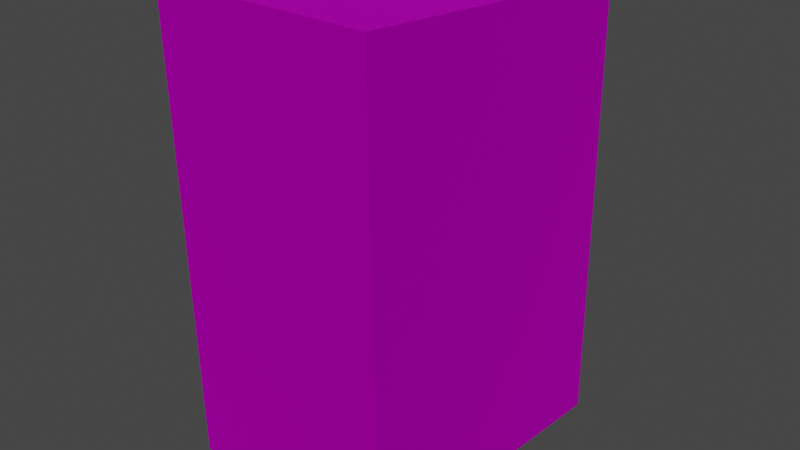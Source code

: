 # Source: TE_Mauler_Magazine.blend  (saved by Blender 2.80.75; exported with 4.5.12 LTS)
import bpy
from mathutils import Matrix  # noqa: F401  (used for matrix-valued properties, if any)

bpy.ops.wm.read_factory_settings(use_empty=True)
scene = bpy.context.scene
scene.name = 'Scene'

# ---- collections
col_collection = bpy.data.collections.new('Collection'); scene.collection.children.link(col_collection)

# ---- images (referenced by path relative to the original .blend; pixels are not part of the script)
import os
ASSET_DIR = os.environ.get("B2B_ASSET_DIR", "")  # directory of the original .blend (textures are referenced by path, not embedded)
HERE = os.path.dirname(os.path.abspath(__file__))  # packed textures are extracted next to this script under _unpacked/

def load_image(name, relpath, width, height, colorspace="sRGB"):
    """Load a texture the original file referenced (path relative to the .blend, or extracted next to this script)."""
    p = next((c for c in (os.path.join(HERE, relpath), os.path.join(ASSET_DIR, relpath)) if relpath and os.path.exists(c)), "")
    if p:
        img = bpy.data.images.load(p, check_existing=True)
        img.name = name
    else:  # same state as the original file: an image datablock whose file is absent (Cycles renders it pink)
        img = bpy.data.images.new(name, width, height)
        img.source = "FILE"
        img.filepath = "//" + (relpath or name)
    img.colorspace_settings.name = colorspace
    return img
img_map__0_003 = load_image('Map #0.003', 'mauler.png', 1024, 1024, 'sRGB')

# ---- materials (node trees are filled in below, after node groups)
mat_mauler_003 = bpy.data.materials.new('mauler.003')
mat_mauler_003.use_transparent_shadow = False
mat_mauler_003.diffuse_color = (0.588, 0.588, 0.588, 1.0)
mat_mauler_003.roughness = 0.8586
mat_mauler_003.specular_intensity = 0.0
mat_mauler_003.metallic = 1.0

# ---- material node trees
mat_mauler_003.use_nodes = True; mat_mauler_003.node_tree.nodes.clear()
_N = mat_mauler_003.node_tree.nodes; _L = mat_mauler_003.node_tree.links
n0 = _N.new('ShaderNodeOutputMaterial'); n0.name = 'Material Output'; n0.location = (300, 300)
n1 = _N.new('ShaderNodeBsdfPrincipled'); n1.name = 'Principled BSDF'; n1.location = (10, 300)
n1.distribution = 'GGX'
n1.subsurface_method = 'BURLEY'
n1.inputs[1].default_value = 1.0
n1.inputs[2].default_value = 0.8586
n1.inputs[3].default_value = 1.45
n1.inputs[13].default_value = 0.0
n1.inputs[27].default_value = (0.0, 0.0, 0.0, 1.0)
n1.inputs[28].default_value = 1.0
n2 = _N.new('ShaderNodeNormalMap'); n2.name = 'Normal Map'; n2.location = (-300, -300)
n2.label = 'Normal/Map'
n2.inputs[0].default_value = 0.14
n3 = _N.new('ShaderNodeTexImage'); n3.name = 'Image Texture'; n3.location = (-300, 600)
n3.image = img_map__0_003
_L.new(n1.outputs[0], n0.inputs[0])
_L.new(n2.outputs[0], n1.inputs[5])
_L.new(n3.outputs[0], n1.inputs[0])
n0.is_active_output = True

# ---- world
world_world = bpy.data.worlds.new('World'); scene.world = world_world
world_world.use_nodes = True; world_world.node_tree.nodes.clear()
_N = world_world.node_tree.nodes; _L = world_world.node_tree.links
n0 = _N.new('ShaderNodeOutputWorld'); n0.name = 'World Output'; n0.location = (300, 300)
n1 = _N.new('ShaderNodeBackground'); n1.name = 'Background'; n1.location = (10, 300)
n1.inputs[0].default_value = (0.05088, 0.05088, 0.05088, 1.0)
_L.new(n1.outputs[0], n0.inputs[0])
n0.is_active_output = True
world_world.color = (0.05088, 0.05088, 0.05088)
world_world.use_sun_shadow = False
world_world.sun_shadow_jitter_overblur = 0.0

# ---- meshes
me_mesh_001 = bpy.data.meshes.new('Mesh.001')
me_mesh_001.from_pydata([(-0.3558, -0.5427, 0.8003), (-0.0004208, -0.543, 0.8003), (0.355, -0.5433, 0.8003), (0.3558, 0.5148, 0.7113), (0.0003992, 0.5151, 0.7113), (-0.355, 0.5154, 0.7113), (-0.3558, -0.5148, -0.7113), (-0.0003992, -0.5151, -0.7113), (0.355, -0.5154, -0.7113), (0.3558, 0.5427, -0.8003), (0.0004208, 0.543, -0.8003), (-0.355, 0.5433, -0.8003)], [], [(6, 11, 10), (10, 7, 6), (7, 10, 9), (9, 8, 7), (0, 6, 7), (7, 1, 0), (1, 7, 8), (8, 2, 1), (2, 8, 9), (9, 3, 2), (3, 9, 10), (10, 4, 3), (4, 10, 11), (11, 5, 4), (5, 11, 6), (6, 0, 5), (0, 1, 2, 3, 4, 5)])
_uv = me_mesh_001.uv_layers.new(name='UVChannel_1')
_uv.uv.foreach_set('vector', [0.6803, 0.6666, 0.6803, 0.5141, 0.6268, 0.5141, 0.6268, 0.5141, 0.6268, 0.6666, 0.6803, 0.6666, 0.6268, 0.6666, 0.6268, 0.5141, 0.5733, 0.5141, 0.5733, 0.5141, 0.5732, 0.6666, 0.6268, 0.6666, 1.682, 0.6632, 1.682, 0.5177, 1.629, 0.5177, 1.629, 0.5177, 1.629, 0.6632, 1.682, 0.6632, 1.629, 0.6632, 1.629, 0.5177, 1.576, 0.5177, 1.576, 0.5177, 1.576, 0.6632, 1.629, 0.6632, 0.7616, 0.2984, 0.7602, 0.08131, 0.5716, 0.07952, 0.5716, 0.07952, 0.57, 0.2977, 0.7616, 0.2984, 0.5761, 0.664, 0.5761, 0.511, 0.6304, 0.511, 0.6304, 0.511, 0.6304, 0.664, 0.5761, 0.664, 0.6304, 0.664, 0.6304, 0.511, 0.6789, 0.511, 0.6789, 0.511, 0.6789, 0.664, 0.6304, 0.664, 1.575, 0.2937, 1.574, 0.08169, 1.76, 0.08134, 1.76, 0.08134, 1.76, 0.296, 1.575, 0.2937, 0.6827, 0.6686, 0.6299, 0.6686, 0.577, 0.6686, 0.577, 0.5107, 0.6299, 0.5107, 0.6827, 0.5107])
me_mesh_001.materials.append(mat_mauler_003)
me_mesh_001.use_remesh_preserve_volume = False
me_mesh_001.use_remesh_preserve_attributes = False
me_mesh_001.use_mirror_vertex_groups = False
me_mesh_001.update()
me_mesh_001.normals_split_custom_set([tuple(v) for v in zip(*[iter([-6.486e-05, -0.08377, -0.9965, -6.486e-05, -0.08377, -0.9965, -6.486e-05, -0.08377, -0.9965, -6.512e-05, -0.08377, -0.9965, -6.512e-05, -0.08377, -0.9965, -6.512e-05, -0.08377, -0.9965, -6.486e-05, -0.08377, -0.9965, -6.486e-05, -0.08377, -0.9965, -6.486e-05, -0.08377, -0.9965, -6.481e-05, -0.08377, -0.9965, -6.481e-05, -0.08377, -0.9965, -6.481e-05, -0.08377, -0.9965, -0.000775, -0.9998, -0.01846, -0.000775, -0.9998, -0.01846, -0.000775, -0.9998, -0.01846, -0.000775, -0.9998, -0.01846, -0.000775, -0.9998, -0.01846, -0.000775, -0.9998, -0.01846, -0.000775, -0.9998, -0.01846, -0.000775, -0.9998, -0.01846, -0.000775, -0.9998, -0.01846, -0.000775, -0.9998, -0.01846, -0.000775, -0.9998, -0.01846, -0.000775, -0.9998, -0.01846, 1.0, -0.0007751, 3.433e-09, 1.0, -0.0007751, 3.433e-09, 1.0, -0.0007751, 3.433e-09, 1.0, -0.000775, 3.308e-09, 1.0, -0.000775, 3.308e-09, 1.0, -0.000775, 3.308e-09, 0.0007746, 0.9998, 0.01846, 0.0007746, 0.9998, 0.01846, 0.0007746, 0.9998, 0.01846, 0.0007746, 0.9998, 0.01846, 0.0007746, 0.9998, 0.01846, 0.0007746, 0.9998, 0.01846, 0.0007746, 0.9998, 0.01846, 0.0007746, 0.9998, 0.01846, 0.0007746, 0.9998, 0.01846, 0.0007746, 0.9998, 0.01846, 0.0007746, 0.9998, 0.01846, 0.0007746, 0.9998, 0.01846, -1.0, 0.0007749, -4.349e-09, -1.0, 0.0007749, -4.349e-09, -1.0, 0.0007749, -4.349e-09, -1.0, 0.000775, -4.468e-09, -1.0, 0.000775, -4.468e-09, -1.0, 0.000775, -4.468e-09, 6.493e-05, 0.08377, 0.9965, 6.493e-05, 0.08377, 0.9965, 6.493e-05, 0.08377, 0.9965, 6.493e-05, 0.08377, 0.9965, 6.493e-05, 0.08377, 0.9965, 6.493e-05, 0.08377, 0.9965])] * 3)])

# ---- objects
ob_te_mauler_magazine = bpy.data.objects.new('TE_Mauler_Magazine', me_mesh_001)

# ---- transforms, parenting, visibility, modifiers, constraints
ob_te_mauler_magazine.location = (0.0, 0.0, 0.0)
ob_te_mauler_magazine.rotation_euler = (-4.371e-08, -7.643e-15, -1.748e-07)
ob_te_mauler_magazine.color = (0.8, 0.8, 0.8, 1.0)
ob_te_mauler_magazine.lineart.crease_threshold = 0.0

# ---- collection membership
col_collection.objects.link(ob_te_mauler_magazine)

# ---- scene / render settings (as saved in the file)
scene.frame_start = 1; scene.frame_end = 250; scene.frame_set(1)
scene.render.engine = 'BLENDER_EEVEE_NEXT'
scene.cycles.use_denoising = False
scene.cycles.samples = 128
scene.cycles.sampling_pattern = 'TABULATED_SOBOL'
scene.cycles.use_adaptive_sampling = False
scene.cycles.use_light_tree = False
scene.view_settings.view_transform = 'Filmic'
bpy.context.view_layer.update()

# ---- added for rendering (the .blend has no active camera and no usable light): camera, sun
cam_auto = bpy.data.cameras.new('AutoCamera')
cam_auto.lens = 50.0
cam_auto.sensor_width = 36.0
cam_auto.clip_end = 1000.0
ob_auto_camera = bpy.data.objects.new('AutoCamera', cam_auto)
scene.collection.objects.link(ob_auto_camera)
ob_auto_camera.location = (1.90716, -2.28859, 1.52573)
ob_auto_camera.rotation_euler = (1.09748, -7.21219e-08, 0.694738)
scene.camera = ob_auto_camera
light_auto_sun = bpy.data.lights.new('AutoSun', 'SUN')
light_auto_sun.energy = 3.0
light_auto_sun.angle = 0.0523599
ob_auto_sun = bpy.data.objects.new('AutoSun', light_auto_sun)
scene.collection.objects.link(ob_auto_sun)
ob_auto_sun.rotation_euler = (0.872665, 0.174533, 0.523599)
bpy.context.view_layer.update()
